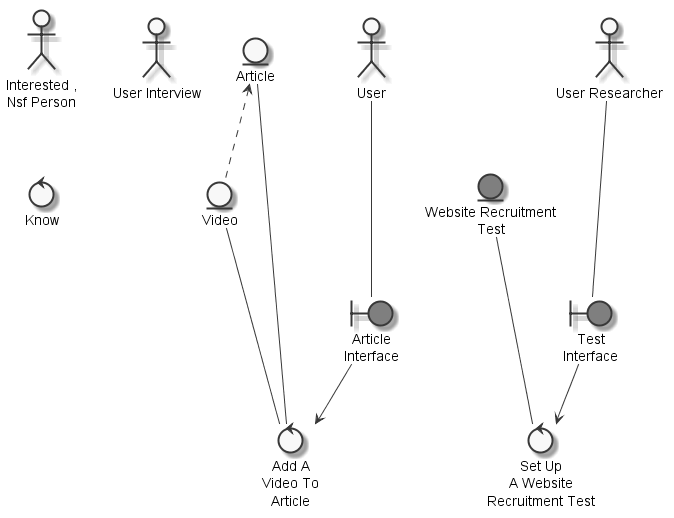

The diagram above was rendered by PlantUML. Its source (embedded in the PNG):
@startuml
	skinparam defaultTextAlignment center
	skinparam monochrome true

	entity "Article" as thingarticle
	entity "Video" as thingvideo
	entity "Website Recruitment\nTest" as thingwebsiterecruitmenttest #grey
	actor "User" as actoruser
	actor "Interested ,\nNsf Person" as actorinterestednsfperson
	actor "User Interview" as actoruserinterview
	actor "User Researcher" as actoruserresearcher
	boundary "Article\nInterface" as thingarticleinterface #grey
	boundary "Test\nInterface" as thingtestinterface #grey
	control "Add A\nVideo To\nArticle" as controladdvideoarticle
	control "Know" as controlknow
	control "Set Up\nA Website\nRecruitment Test" as controlsetwebsiterecruitmenttest

	thingarticle <.. thingvideo
	actoruser --- thingarticleinterface
	actoruserresearcher --- thingtestinterface
	thingvideo --- controladdvideoarticle
	thingarticle --- controladdvideoarticle
	thingarticleinterface --> controladdvideoarticle
	thingwebsiterecruitmenttest --- controlsetwebsiterecruitmenttest
	thingtestinterface --> controlsetwebsiterecruitmenttest

@enduml